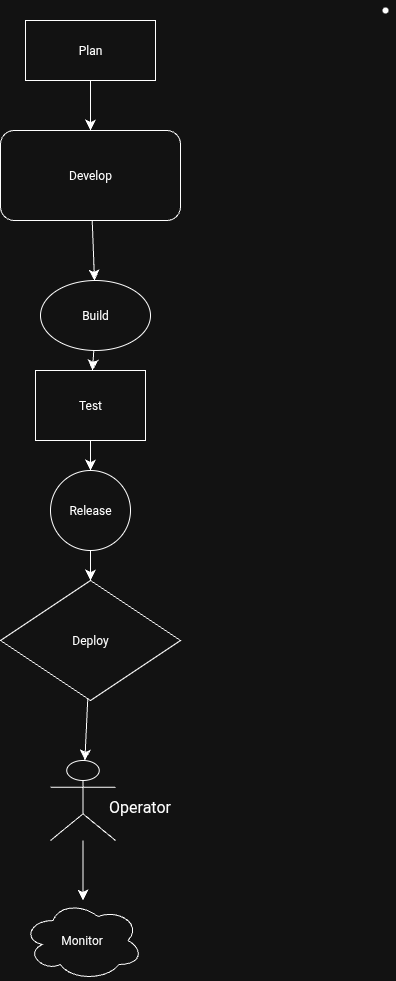

The diagram above was exported from draw.io. Its source (the exported page's mxGraphModel, read from the mxfile embedded in the PNG):
<mxGraphModel dx="432" dy="709" grid="1" gridSize="10" guides="1" tooltips="1" connect="1" arrows="1" fold="1" page="1" pageScale="1" pageWidth="850" pageHeight="1100" math="0" shadow="0">
  <root>
    <mxCell id="0" />
    <mxCell id="1" parent="0" />
    <mxCell id="IwDysmHHyoMzMm1fUyQW-12" value="" style="edgeStyle=none;curved=1;rounded=0;orthogonalLoop=1;jettySize=auto;html=1;fontSize=12;startSize=8;endSize=8;" parent="1" source="f0VcuFKfhNub8QNZgFYC-1" target="H6Rpe1tZiLzv2oRQfC8M-1" edge="1">
      <mxGeometry relative="1" as="geometry" />
    </mxCell>
    <mxCell id="f0VcuFKfhNub8QNZgFYC-1" value="Plan" style="whiteSpace=wrap;html=1;" parent="1" vertex="1">
      <mxGeometry x="110" y="60" width="130" height="60" as="geometry" />
    </mxCell>
    <mxCell id="IwDysmHHyoMzMm1fUyQW-13" value="" style="edgeStyle=none;curved=1;rounded=0;orthogonalLoop=1;jettySize=auto;html=1;fontSize=12;startSize=8;endSize=8;" parent="1" source="H6Rpe1tZiLzv2oRQfC8M-1" target="H6Rpe1tZiLzv2oRQfC8M-4" edge="1">
      <mxGeometry relative="1" as="geometry" />
    </mxCell>
    <mxCell id="H6Rpe1tZiLzv2oRQfC8M-1" value="Develop" style="rounded=1;whiteSpace=wrap;html=1;arcSize=15;" parent="1" vertex="1">
      <mxGeometry x="85" y="170" width="180" height="90" as="geometry" />
    </mxCell>
    <mxCell id="IwDysmHHyoMzMm1fUyQW-14" value="" style="edgeStyle=none;curved=1;rounded=0;orthogonalLoop=1;jettySize=auto;html=1;fontSize=12;startSize=8;endSize=8;" parent="1" source="H6Rpe1tZiLzv2oRQfC8M-4" target="H6Rpe1tZiLzv2oRQfC8M-7" edge="1">
      <mxGeometry relative="1" as="geometry" />
    </mxCell>
    <mxCell id="H6Rpe1tZiLzv2oRQfC8M-4" value="Build" style="ellipse;whiteSpace=wrap;html=1;" parent="1" vertex="1">
      <mxGeometry x="125" y="320" width="110" height="70" as="geometry" />
    </mxCell>
    <mxCell id="IwDysmHHyoMzMm1fUyQW-15" value="" style="edgeStyle=none;curved=1;rounded=0;orthogonalLoop=1;jettySize=auto;html=1;fontSize=12;startSize=8;endSize=8;" parent="1" source="H6Rpe1tZiLzv2oRQfC8M-7" target="H6Rpe1tZiLzv2oRQfC8M-8" edge="1">
      <mxGeometry relative="1" as="geometry" />
    </mxCell>
    <mxCell id="H6Rpe1tZiLzv2oRQfC8M-7" value="Test" style="whiteSpace=wrap;html=1;" parent="1" vertex="1">
      <mxGeometry x="120" y="410" width="110" height="70" as="geometry" />
    </mxCell>
    <mxCell id="IwDysmHHyoMzMm1fUyQW-16" value="" style="edgeStyle=none;curved=1;rounded=0;orthogonalLoop=1;jettySize=auto;html=1;fontSize=12;startSize=8;endSize=8;" parent="1" source="H6Rpe1tZiLzv2oRQfC8M-8" target="H6Rpe1tZiLzv2oRQfC8M-11" edge="1">
      <mxGeometry relative="1" as="geometry" />
    </mxCell>
    <mxCell id="H6Rpe1tZiLzv2oRQfC8M-8" value="Release" style="ellipse;whiteSpace=wrap;html=1;" parent="1" vertex="1">
      <mxGeometry x="135" y="510" width="80" height="80" as="geometry" />
    </mxCell>
    <mxCell id="IwDysmHHyoMzMm1fUyQW-19" value="" style="edgeStyle=none;curved=1;rounded=0;orthogonalLoop=1;jettySize=auto;html=1;fontSize=12;startSize=8;endSize=8;" parent="1" source="H6Rpe1tZiLzv2oRQfC8M-11" target="IwDysmHHyoMzMm1fUyQW-9" edge="1">
      <mxGeometry relative="1" as="geometry" />
    </mxCell>
    <mxCell id="H6Rpe1tZiLzv2oRQfC8M-11" value="Deploy" style="rhombus;whiteSpace=wrap;html=1;" parent="1" vertex="1">
      <mxGeometry x="85" y="620" width="180" height="120" as="geometry" />
    </mxCell>
    <mxCell id="H6Rpe1tZiLzv2oRQfC8M-17" value="" style="shape=waypoint;sketch=0;size=6;pointerEvents=1;points=[];fillColor=none;resizable=0;rotatable=0;perimeter=centerPerimeter;snapToPoint=1;" parent="1" vertex="1">
      <mxGeometry x="460" y="40" width="20" height="20" as="geometry" />
    </mxCell>
    <mxCell id="IwDysmHHyoMzMm1fUyQW-22" value="" style="edgeStyle=none;curved=1;rounded=0;orthogonalLoop=1;jettySize=auto;html=1;fontSize=12;startSize=8;endSize=8;" parent="1" source="IwDysmHHyoMzMm1fUyQW-9" target="IwDysmHHyoMzMm1fUyQW-10" edge="1">
      <mxGeometry relative="1" as="geometry" />
    </mxCell>
    <mxCell id="IwDysmHHyoMzMm1fUyQW-9" value="" style="shape=umlActor;verticalLabelPosition=bottom;verticalAlign=top;html=1;outlineConnect=0;" parent="1" vertex="1">
      <mxGeometry x="135" y="800" width="65" height="80" as="geometry" />
    </mxCell>
    <mxCell id="IwDysmHHyoMzMm1fUyQW-10" value="Monitor&amp;nbsp;" style="ellipse;shape=cloud;whiteSpace=wrap;html=1;" parent="1" vertex="1">
      <mxGeometry x="107.5" y="940" width="120" height="80" as="geometry" />
    </mxCell>
    <mxCell id="IwDysmHHyoMzMm1fUyQW-23" value="Operator" style="text;html=1;align=center;verticalAlign=middle;resizable=0;points=[];autosize=1;strokeColor=none;fillColor=none;fontSize=16;" parent="1" vertex="1">
      <mxGeometry x="179" y="831" width="90" height="30" as="geometry" />
    </mxCell>
  </root>
</mxGraphModel>